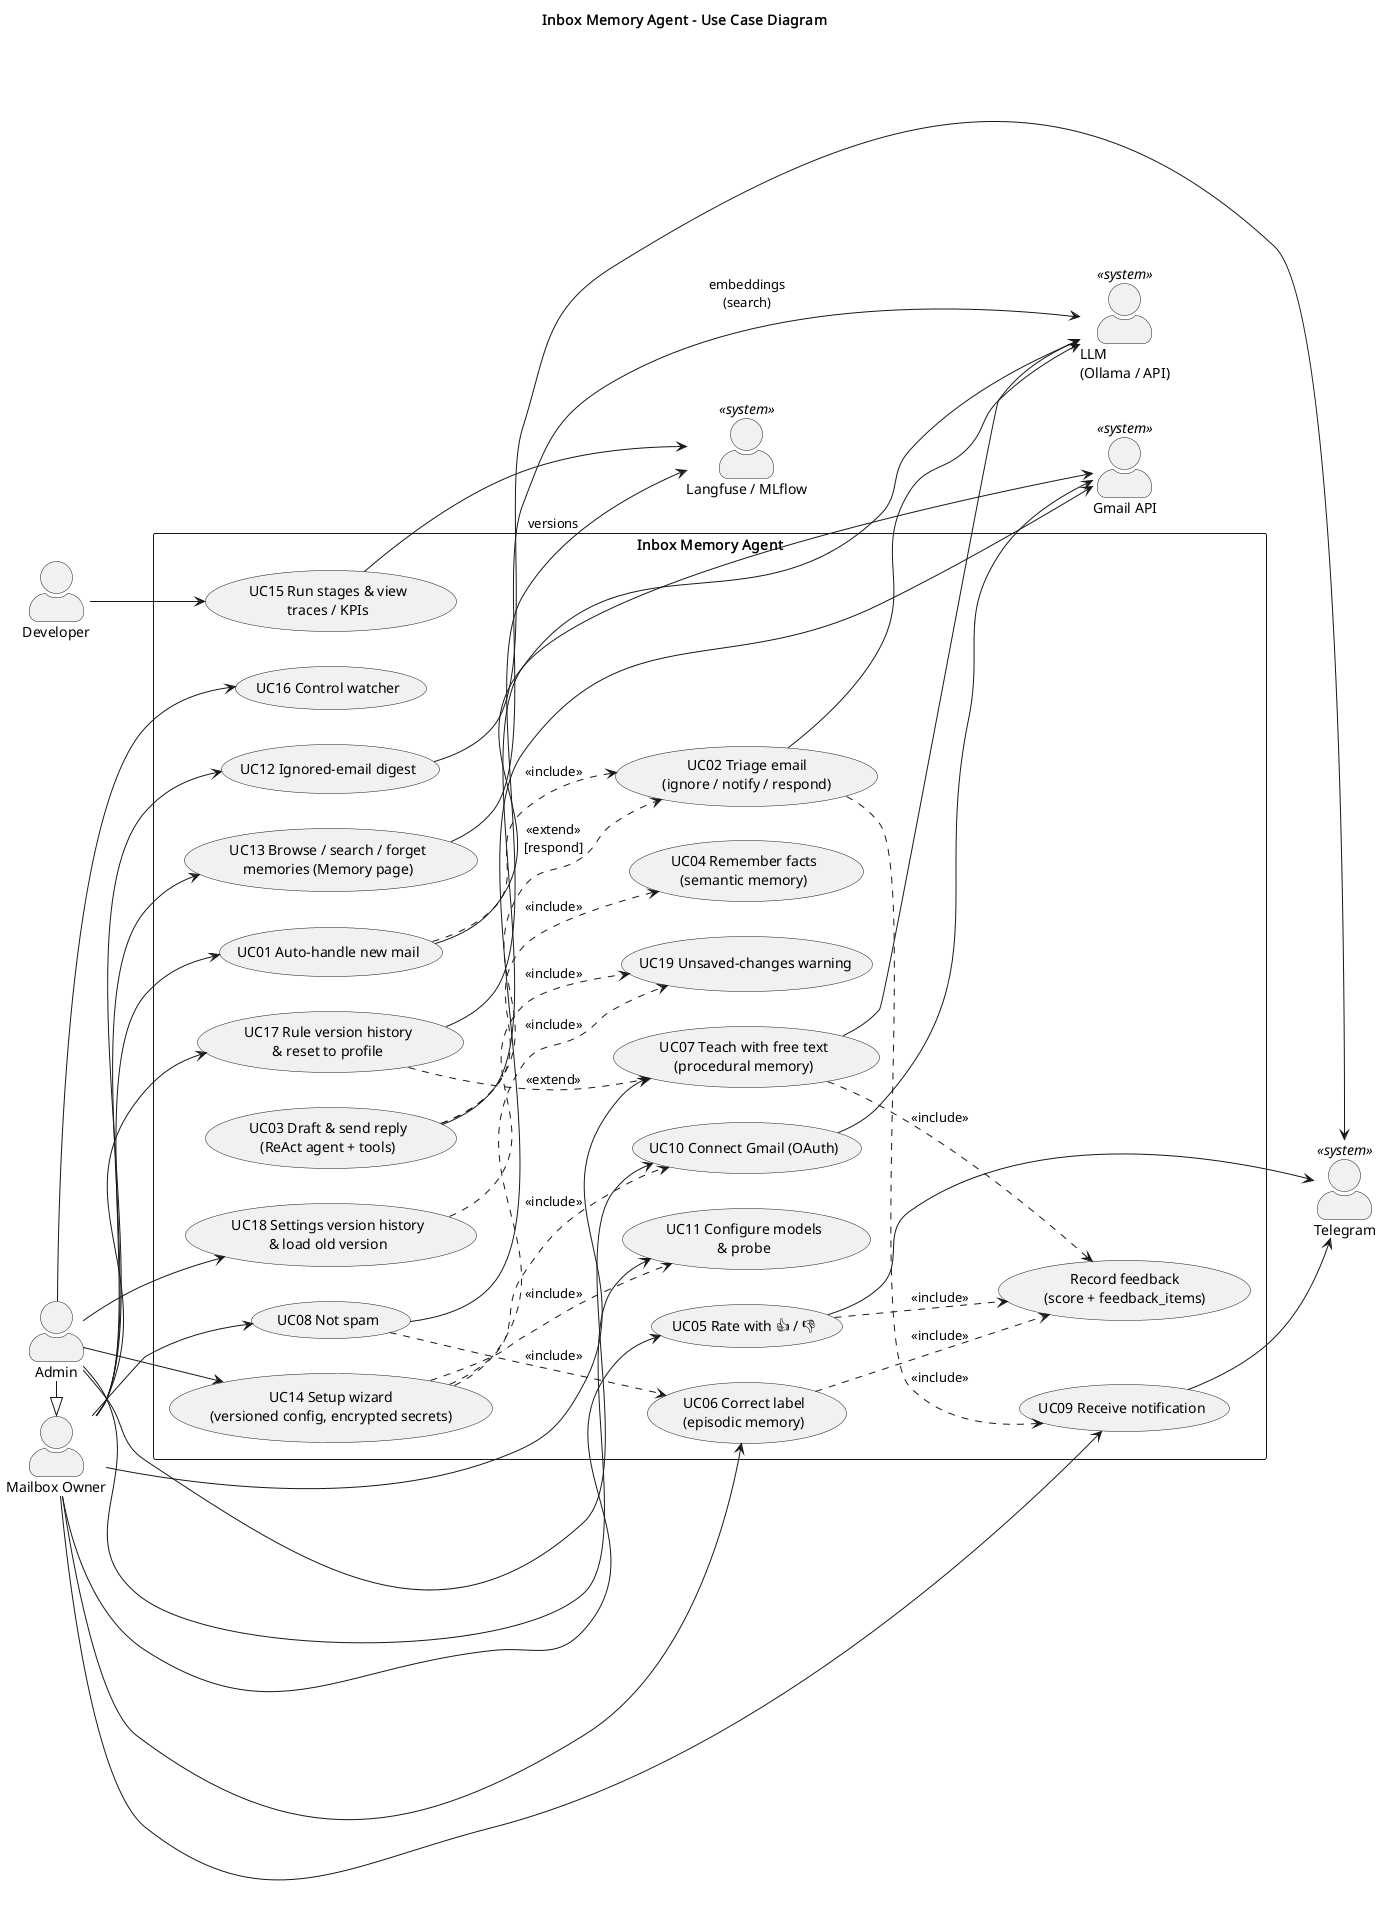

The diagram above was rendered by PlantUML. Its source (embedded in the PNG):
@startuml use_case_diagram
title Inbox Memory Agent - Use Case Diagram
left to right direction
skinparam packageStyle rectangle
skinparam actorStyle awesome

actor "Mailbox Owner" as Owner
actor "Admin" as Admin
actor "Developer" as Dev
Admin -|> Owner

actor "Gmail API" as Gmail <<system>>
actor "Telegram" as Telegram <<system>>
actor "LLM\n(Ollama / API)" as LLM <<system>>
actor "Langfuse / MLflow" as Obs <<system>>

rectangle "Inbox Memory Agent" {
  usecase "UC01 Auto-handle new mail" as UC01
  usecase "UC02 Triage email\n(ignore / notify / respond)" as UC02
  usecase "UC03 Draft & send reply\n(ReAct agent + tools)" as UC03
  usecase "UC04 Remember facts\n(semantic memory)" as UC04
  usecase "UC05 Rate with 👍 / 👎" as UC05
  usecase "UC06 Correct label\n(episodic memory)" as UC06
  usecase "UC07 Teach with free text\n(procedural memory)" as UC07
  usecase "UC08 Not spam" as UC08
  usecase "UC09 Receive notification" as UC09
  usecase "UC10 Connect Gmail (OAuth)" as UC10
  usecase "UC11 Configure models\n& probe" as UC11
  usecase "UC12 Ignored-email digest" as UC12
  usecase "UC13 Browse / search / forget\nmemories (Memory page)" as UC13
  usecase "UC14 Setup wizard\n(versioned config, encrypted secrets)" as UC14
  usecase "UC15 Run stages & view\ntraces / KPIs" as UC15
  usecase "UC16 Control watcher" as UC16
  usecase "UC17 Rule version history\n& reset to profile" as UC17
  usecase "UC18 Settings version history\n& load old version" as UC18
  usecase "UC19 Unsaved-changes warning" as UC19
  usecase "Record feedback\n(score + feedback_items)" as RF
}

Owner --> UC05
Owner --> UC06
Owner --> UC07
Owner --> UC08
Owner --> UC09
Owner --> UC12
Owner --> UC13
Owner --> UC01
Owner --> UC17

Admin --> UC10
Admin --> UC11
Admin --> UC14
Admin --> UC16
Admin --> UC18

Dev --> UC15

UC01 ..> UC02 : <<include>>
UC03 ..> UC02 : <<extend>>\n[respond]
UC03 ..> UC04 : <<include>>
UC02 ..> UC09 : <<include>>
UC05 ..> RF : <<include>>
UC06 ..> RF : <<include>>
UC07 ..> RF : <<include>>
UC08 ..> UC06 : <<include>>
UC14 ..> UC10 : <<include>>
UC14 ..> UC11 : <<include>>
UC14 ..> UC19 : <<include>>
UC18 ..> UC19 : <<include>>
UC17 ..> UC07 : <<extend>>
UC13 --> LLM : embeddings\n(search)
UC17 --> Obs : versions

UC01 --> Gmail
UC08 --> Gmail
UC10 --> Gmail
UC02 --> LLM
UC03 --> LLM
UC07 --> LLM
UC09 --> Telegram
UC12 --> Telegram
UC05 --> Telegram
UC15 --> Obs
@enduml